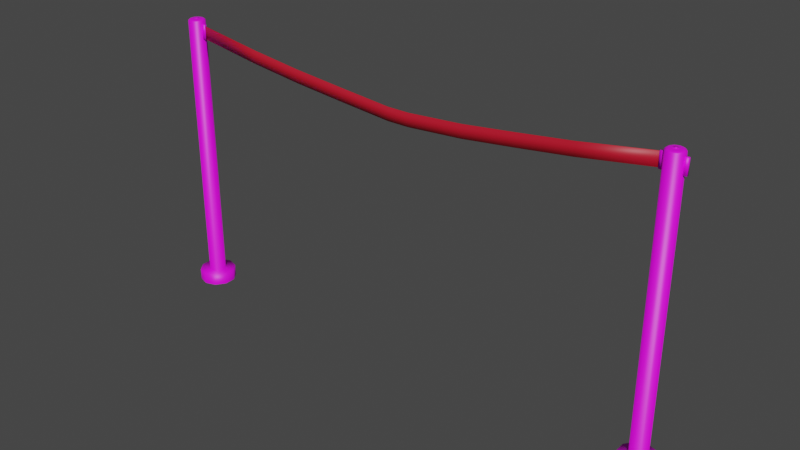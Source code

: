# Source: SERIT_BARIYER_.blend  (saved by Blender 3.2.14; exported with 4.5.12 LTS)
import bpy
from mathutils import Matrix  # noqa: F401  (used for matrix-valued properties, if any)

bpy.ops.wm.read_factory_settings(use_empty=True)
scene = bpy.context.scene
scene.name = 'Scene'

# ---- collections
col_ser_t_bar_yer_001 = bpy.data.collections.new('serıt barıyer.001'); scene.collection.children.link(col_ser_t_bar_yer_001)

# ---- images (referenced by path relative to the original .blend; pixels are not part of the script)
import os
ASSET_DIR = os.environ.get("B2B_ASSET_DIR", "")  # directory of the original .blend (textures are referenced by path, not embedded)
HERE = os.path.dirname(os.path.abspath(__file__))  # packed textures are extracted next to this script under _unpacked/

def load_image(name, relpath, width, height, colorspace="sRGB"):
    """Load a texture the original file referenced (path relative to the .blend, or extracted next to this script)."""
    p = next((c for c in (os.path.join(HERE, relpath), os.path.join(ASSET_DIR, relpath)) if relpath and os.path.exists(c)), "")
    if p:
        img = bpy.data.images.load(p, check_existing=True)
        img.name = name
    else:  # same state as the original file: an image datablock whose file is absent (Cycles renders it pink)
        img = bpy.data.images.new(name, width, height)
        img.source = "FILE"
        img.filepath = "//" + (relpath or name)
    img.colorspace_settings.name = colorspace
    return img
img_untitled_3_png_012 = load_image('Untitled-3.png.012', 'Untitled-3.png', 1024, 1024, 'sRGB')

# ---- materials (node trees are filled in below, after node groups)
mat_material_040 = bpy.data.materials.new('Material.040')
mat_material_040.use_transparent_shadow = False
mat_material_041 = bpy.data.materials.new('Material.041')
mat_material_041.use_transparent_shadow = False

# ---- material node trees
mat_material_040.use_nodes = True; mat_material_040.node_tree.nodes.clear()
_N = mat_material_040.node_tree.nodes; _L = mat_material_040.node_tree.links
n0 = _N.new('ShaderNodeOutputMaterial'); n0.name = 'Material Output'; n0.location = (300, 300)
n1 = _N.new('ShaderNodeBsdfPrincipled'); n1.name = 'Principled BSDF'; n1.location = (10, 300)
n1.distribution = 'GGX'
n1.subsurface_method = 'RANDOM_WALK_SKIN'
n1.inputs[3].default_value = 1.45
n1.inputs[27].default_value = (0.0, 0.0, 0.0, 1.0)
n1.inputs[28].default_value = 1.0
n2 = _N.new('ShaderNodeTexImage'); n2.name = 'Image Texture'; n2.location = (-372, 211)
n2.image = img_untitled_3_png_012
_L.new(n1.outputs[0], n0.inputs[0])
_L.new(n2.outputs[0], n1.inputs[0])
n0.is_active_output = True
mat_material_041.use_nodes = True; mat_material_041.node_tree.nodes.clear()
_N = mat_material_041.node_tree.nodes; _L = mat_material_041.node_tree.links
n0 = _N.new('ShaderNodeBsdfPrincipled'); n0.name = 'Principled BSDF'; n0.location = (10, 300)
n0.distribution = 'GGX'
n0.subsurface_method = 'RANDOM_WALK_SKIN'
n0.inputs[0].default_value = (0.5204, 0.005329, 0.02212, 1.0)
n0.inputs[3].default_value = 1.45
n0.inputs[27].default_value = (0.0, 0.0, 0.0, 1.0)
n0.inputs[28].default_value = 1.0
n1 = _N.new('ShaderNodeOutputMaterial'); n1.name = 'Material Output'; n1.location = (300, 300)
_L.new(n0.outputs[0], n1.inputs[0])
n1.is_active_output = True

# ---- world
world_world = bpy.data.worlds.new('World'); scene.world = world_world
world_world.use_nodes = True; world_world.node_tree.nodes.clear()
_N = world_world.node_tree.nodes; _L = world_world.node_tree.links
n0 = _N.new('ShaderNodeOutputWorld'); n0.name = 'World Output'; n0.location = (300, 300)
n1 = _N.new('ShaderNodeBackground'); n1.name = 'Background'; n1.location = (10, 300)
n1.inputs[0].default_value = (0.05088, 0.05088, 0.05088, 1.0)
_L.new(n1.outputs[0], n0.inputs[0])
n0.is_active_output = True
world_world.color = (0.05088, 0.05088, 0.05088)
world_world.use_sun_shadow = False
world_world.sun_shadow_jitter_overblur = 0.0

# ---- meshes
me_circle_017 = bpy.data.meshes.new('Circle.017')
me_circle_017.from_pydata([(-1.412, 0.003351, 0.7332), (-1.412, -0.003351, 0.7332), (-1.412, -0.003351, 0.7749), (-1.412, 0.003351, 0.7749), (-1.427, -0.003351, 0.7332), (-1.427, 0.003351, 0.7332), (-1.427, 0.003351, 0.7749), (-1.427, -0.003351, 0.7749), (1.463e-09, 0.02405, 0.0), (-0.01414, 0.01946, 0.0), (-0.02287, 0.007433, 0.0), (-0.02287, -0.007431, 0.0), (-0.01414, -0.01946, 0.0), (3.566e-09, -0.02405, 0.0), (0.01414, -0.01946, 0.0), (0.02287, -0.007431, 0.0), (0.02287, 0.007433, 0.0), (0.01414, 0.01946, 0.0), (-0.02287, -0.007431, 0.7836), (-0.02287, 0.007433, 0.7836), (-0.01414, 0.01946, 0.7836), (1.463e-09, 0.02405, 0.7836), (-0.01414, -0.01946, 0.7836), (3.566e-09, -0.02405, 0.7836), (0.01414, -0.01946, 0.7836), (0.02287, -0.007431, 0.7836), (0.02287, 0.007433, 0.7836), (0.01414, 0.01946, 0.7836), (-0.01767, 0.003351, 0.7332), (-0.01767, -0.003351, 0.7332), (-0.01767, -0.003351, 0.7749), (-0.01767, 0.003351, 0.7749), (-0.03262, -0.003351, 0.7332), (-0.03262, 0.003351, 0.7332), (-0.03262, 0.003351, 0.7749), (-0.03262, -0.003351, 0.7749), (-0.03194, -0.0009024, 0.7355), (-0.03194, 0.0009024, 0.7355), (-0.03194, 0.0009024, 0.7727), (-0.03194, -0.0009024, 0.7727), (-1.425, -0.0009024, 0.7355), (-1.425, 0.0009024, 0.7355), (-1.425, 0.0009024, 0.7727), (-1.425, -0.0009024, 0.7727), (-0.5369, 0.0009024, 0.7037), (-0.914, 0.0009024, 0.7063), (-0.914, -0.0009024, 0.7063), (-0.5369, -0.0009024, 0.7037), (-0.914, -0.0009024, 0.6691), (-0.5369, -0.0009024, 0.6665), (-0.914, 0.0009024, 0.6691), (-0.5369, 0.0009024, 0.6665), (-0.6959, 0.0009024, 0.6923), (-0.7606, 0.0009024, 0.6923), (-0.7606, -0.0009024, 0.6923), (-0.6959, -0.0009024, 0.6923), (-0.7606, -0.0009024, 0.6551), (-0.6959, -0.0009024, 0.6551), (-0.7606, 0.0009024, 0.6551), (-0.6959, 0.0009024, 0.6551), (-0.389, 0.0009024, 0.7212), (-0.2323, 0.0009024, 0.7411), (-1.224, 0.0009024, 0.7411), (-1.067, 0.0009024, 0.7212), (-1.067, -0.0009024, 0.7212), (-1.224, -0.0009024, 0.7411), (-0.2323, -0.0009024, 0.7411), (-0.389, -0.0009024, 0.7212), (-1.067, -0.0009024, 0.684), (-1.224, -0.0009024, 0.7039), (-0.2323, -0.0009024, 0.7039), (-0.389, -0.0009024, 0.684), (-1.067, 0.0009024, 0.684), (-1.224, 0.0009024, 0.7039), (-0.2323, 0.0009024, 0.7039), (-0.389, 0.0009024, 0.684), (0.03261, 0.003351, 0.7332), (0.03261, -0.003351, 0.7332), (0.03261, -0.003351, 0.7749), (0.03261, 0.003351, 0.7749), (0.01767, -0.003351, 0.7332), (0.01767, 0.003351, 0.7332), (0.01767, 0.003351, 0.7749), (0.01767, -0.003351, 0.7749), (-0.01174, -0.01616, 0.7864), (-0.019, -0.006172, 0.7864), (-0.019, 0.006174, 0.7864), (-0.01174, 0.01616, 0.7864), (5.462e-09, 0.01998, 0.7864), (7.209e-09, -0.01997, 0.7864), (0.01174, -0.01616, 0.7864), (0.019, -0.006172, 0.7864), (0.019, 0.006174, 0.7864), (0.01174, 0.01616, 0.7864), (-0.009308, -0.01281, 0.7876), (-0.01506, -0.004892, 0.7876), (-0.01506, 0.004895, 0.7876), (-0.009308, 0.01281, 0.7876), (5.293e-09, 0.01584, 0.7876), (6.678e-09, -0.01583, 0.7876), (0.009308, -0.01281, 0.7876), (0.01506, -0.004892, 0.7876), (0.01506, 0.004895, 0.7876), (0.009308, 0.01281, 0.7876), (-0.006199, -0.008532, 0.7876), (-0.01003, -0.003258, 0.7876), (-0.01003, 0.00326, 0.7876), (-0.006199, 0.008534, 0.7876), (5.181e-09, 0.01055, 0.7876), (6.103e-09, -0.01055, 0.7876), (0.006199, -0.008532, 0.7876), (0.01003, -0.003258, 0.7876), (0.01003, 0.00326, 0.7876), (0.006199, 0.008534, 0.7876), (-0.001895, -0.002607, 0.789), (-0.003066, -0.0009951, 0.789), (-0.003066, 0.0009974, 0.789), (-0.001895, 0.002609, 0.789), (5.025e-09, 0.003225, 0.789), (5.307e-09, -0.003223, 0.789), (0.001895, -0.002607, 0.789), (0.003066, -0.0009951, 0.789), (0.003066, 0.0009974, 0.789), (0.001895, 0.002609, 0.789), (-0.00193, -0.002656, 0.7892), (-0.00178, -0.002449, 0.7893), (-0.002881, -0.0009348, 0.7893), (-0.003123, -0.001014, 0.7892), (-0.002881, 0.0009371, 0.7893), (-0.003123, 0.001016, 0.7892), (-0.00178, 0.002451, 0.7893), (-0.00193, 0.002658, 0.7892), (8.608e-09, 0.00303, 0.7893), (7.256e-09, 0.003285, 0.7892), (7.543e-09, -0.003283, 0.7892), (8.778e-09, -0.003028, 0.7893), (0.00193, -0.002656, 0.7892), (0.00178, -0.002449, 0.7893), (0.003123, -0.001014, 0.7892), (0.002881, -0.0009348, 0.7893), (0.003123, 0.001016, 0.7892), (0.002881, 0.0009371, 0.7893), (0.00193, 0.002658, 0.7892), (0.00178, 0.002451, 0.7893), (-1.445, 0.02405, 0.0), (-1.459, 0.01946, 0.0), (-1.468, 0.007433, 0.0), (-1.468, -0.007431, 0.0), (-1.459, -0.01946, 0.0), (-1.445, -0.02405, 0.0), (-1.431, -0.01946, 0.0), (-1.422, -0.007431, 0.0), (-1.422, 0.007433, 0.0), (-1.431, 0.01946, 0.0), (-1.468, -0.007431, 0.7836), (-1.468, 0.007433, 0.7836), (-1.459, 0.01946, 0.7836), (-1.445, 0.02405, 0.7836), (-1.459, -0.01946, 0.7836), (-1.445, -0.02405, 0.7836), (-1.431, -0.01946, 0.7836), (-1.422, -0.007431, 0.7836), (-1.422, 0.007433, 0.7836), (-1.431, 0.01946, 0.7836), (-1.457, -0.01616, 0.7864), (-1.464, -0.006172, 0.7864), (-1.464, 0.006174, 0.7864), (-1.457, 0.01616, 0.7864), (-1.445, 0.01998, 0.7864), (-1.445, -0.01997, 0.7864), (-1.433, -0.01616, 0.7864), (-1.426, -0.006172, 0.7864), (-1.426, 0.006174, 0.7864), (-1.433, 0.01616, 0.7864), (-1.454, -0.01281, 0.7876), (-1.46, -0.004892, 0.7876), (-1.46, 0.004895, 0.7876), (-1.454, 0.01281, 0.7876), (-1.445, 0.01584, 0.7876), (-1.445, -0.01583, 0.7876), (-1.436, -0.01281, 0.7876), (-1.43, -0.004892, 0.7876), (-1.43, 0.004895, 0.7876), (-1.436, 0.01281, 0.7876), (-1.451, -0.008532, 0.7876), (-1.455, -0.003258, 0.7876), (-1.455, 0.00326, 0.7876), (-1.451, 0.008534, 0.7876), (-1.445, 0.01055, 0.7876), (-1.445, -0.01055, 0.7876), (-1.439, -0.008532, 0.7876), (-1.435, -0.003258, 0.7876), (-1.435, 0.00326, 0.7876), (-1.439, 0.008534, 0.7876), (-1.447, -0.002607, 0.789), (-1.448, -0.0009951, 0.789), (-1.448, 0.0009974, 0.789), (-1.447, 0.002609, 0.789), (-1.445, 0.003225, 0.789), (-1.445, -0.003223, 0.789), (-1.443, -0.002607, 0.789), (-1.442, -0.0009951, 0.789), (-1.442, 0.0009974, 0.789), (-1.443, 0.002609, 0.789), (-1.447, -0.002656, 0.7892), (-1.447, -0.002449, 0.7893), (-1.448, -0.0009348, 0.7893), (-1.448, -0.001014, 0.7892), (-1.448, 0.0009371, 0.7893), (-1.448, 0.001016, 0.7892), (-1.447, 0.002451, 0.7893), (-1.447, 0.002658, 0.7892), (-1.445, 0.00303, 0.7893), (-1.445, 0.003285, 0.7892), (-1.445, -0.003283, 0.7892), (-1.445, -0.003028, 0.7893), (-1.443, -0.002656, 0.7892), (-1.443, -0.002449, 0.7893), (-1.442, -0.001014, 0.7892), (-1.442, -0.0009348, 0.7893), (-1.442, 0.001016, 0.7892), (-1.442, 0.0009371, 0.7893), (-1.443, 0.002658, 0.7892), (-1.443, 0.002451, 0.7893), (2.725e-09, 0.05286, 0.0), (-0.03107, 0.04276, 0.0), (-0.05027, 0.01633, 0.0), (-0.05027, -0.01633, 0.0), (-0.03107, -0.04276, 0.0), (7.435e-09, -0.05285, 0.0), (0.03107, -0.04276, 0.0), (0.05027, -0.01633, 0.0), (0.05027, 0.01633, 0.0), (0.03107, 0.04276, 0.0), (-1.445, 0.05286, 0.0), (-1.476, 0.04276, 0.0), (-1.495, 0.01633, 0.0), (-1.495, -0.01633, 0.0), (-1.476, -0.04276, 0.0), (-1.445, -0.05285, 0.0), (-1.414, -0.04276, 0.0), (-1.395, -0.01633, 0.0), (-1.395, 0.01633, 0.0), (-1.414, 0.04276, 0.0), (2.725e-09, 0.05286, -0.03268), (-0.03107, 0.04276, -0.03268), (-0.05027, 0.01633, -0.03268), (-0.05027, -0.01633, -0.03268), (-0.03107, -0.04276, -0.03268), (7.435e-09, -0.05285, -0.03268), (0.03107, -0.04276, -0.03268), (0.05027, -0.01633, -0.03268), (0.05027, 0.01633, -0.03268), (0.03107, 0.04276, -0.03268), (-1.445, 0.05286, -0.03268), (-1.476, 0.04276, -0.03268), (-1.495, 0.01633, -0.03268), (-1.495, -0.01633, -0.03268), (-1.476, -0.04276, -0.03268), (-1.445, -0.05285, -0.03268), (-1.414, -0.04276, -0.03268), (-1.395, -0.01633, -0.03268), (-1.395, 0.01633, -0.03268), (-1.414, 0.04276, -0.03268)], [], [(0, 3, 2, 1), (5, 4, 7, 6), (1, 2, 7, 4), (0, 1, 4, 5), (3, 0, 5, 6), (2, 3, 6, 7), (11, 12, 22, 18), (8, 9, 20, 21), (15, 16, 26, 25), (12, 13, 23, 22), (9, 10, 19, 20), (16, 17, 27, 26), (13, 14, 24, 23), (10, 11, 18, 19), (17, 8, 21, 27), (14, 15, 25, 24), (28, 31, 30, 29), (33, 32, 35, 34), (29, 30, 35, 32), (28, 29, 32, 33), (31, 28, 33, 34), (30, 31, 34, 35), (37, 38, 39, 36), (41, 40, 43, 42), (45, 50, 72, 63), (48, 46, 64, 68), (50, 48, 68, 72), (46, 45, 63, 64), (67, 60, 44, 47), (62, 73, 41, 42), (49, 47, 55, 57), (69, 65, 43, 40), (75, 71, 49, 51), (37, 36, 70, 74), (71, 67, 47, 49), (73, 69, 40, 41), (51, 49, 57, 59), (36, 39, 66, 70), (38, 37, 74, 61), (60, 75, 51, 44), (44, 51, 59, 52), (65, 62, 42, 43), (53, 58, 50, 45), (56, 54, 46, 48), (58, 56, 48, 50), (47, 44, 52, 55), (53, 54, 55, 52), (54, 56, 57, 55), (56, 58, 59, 57), (58, 53, 52, 59), (54, 53, 45, 46), (75, 60, 61, 74), (73, 62, 63, 72), (71, 75, 74, 70), (69, 73, 72, 68), (67, 71, 70, 66), (65, 69, 68, 64), (60, 67, 66, 61), (62, 65, 64, 63), (39, 38, 61, 66), (76, 79, 78, 77), (81, 80, 83, 82), (77, 78, 83, 80), (76, 77, 80, 81), (79, 76, 81, 82), (78, 79, 82, 83), (22, 23, 89, 84), (88, 87, 97, 98), (19, 18, 85, 86), (26, 27, 93, 92), (23, 24, 90, 89), (20, 19, 86, 87), (27, 21, 88, 93), (24, 25, 91, 90), (21, 20, 87, 88), (18, 22, 84, 85), (25, 26, 92, 91), (95, 94, 104, 105), (85, 84, 94, 95), (91, 92, 102, 101), (84, 89, 99, 94), (86, 85, 95, 96), (92, 93, 103, 102), (89, 90, 100, 99), (87, 86, 96, 97), (93, 88, 98, 103), (90, 91, 101, 100), (104, 109, 119, 114), (101, 102, 112, 111), (94, 99, 109, 104), (96, 95, 105, 106), (102, 103, 113, 112), (99, 100, 110, 109), (97, 96, 106, 107), (103, 98, 108, 113), (100, 101, 111, 110), (98, 97, 107, 108), (116, 115, 127, 129), (106, 105, 115, 116), (112, 113, 123, 122), (109, 110, 120, 119), (107, 106, 116, 117), (113, 108, 118, 123), (110, 111, 121, 120), (108, 107, 117, 118), (105, 104, 114, 115), (111, 112, 122, 121), (114, 119, 134, 124), (122, 123, 142, 140), (115, 114, 124, 127), (117, 116, 129, 131), (120, 121, 138, 136), (118, 117, 131, 133), (119, 120, 136, 134), (121, 122, 140, 138), (123, 118, 133, 142), (125, 126, 127, 124), (126, 128, 129, 127), (128, 130, 131, 129), (130, 132, 133, 131), (135, 125, 124, 134), (137, 135, 134, 136), (139, 137, 136, 138), (141, 139, 138, 140), (143, 141, 140, 142), (132, 143, 142, 133), (125, 135, 137, 139, 141, 143, 132, 130, 128, 126), (147, 148, 158, 154), (144, 145, 156, 157), (151, 152, 162, 161), (148, 149, 159, 158), (145, 146, 155, 156), (152, 153, 163, 162), (149, 150, 160, 159), (146, 147, 154, 155), (153, 144, 157, 163), (150, 151, 161, 160), (158, 159, 169, 164), (168, 167, 177, 178), (155, 154, 165, 166), (162, 163, 173, 172), (159, 160, 170, 169), (156, 155, 166, 167), (163, 157, 168, 173), (160, 161, 171, 170), (157, 156, 167, 168), (154, 158, 164, 165), (161, 162, 172, 171), (175, 174, 184, 185), (165, 164, 174, 175), (171, 172, 182, 181), (164, 169, 179, 174), (166, 165, 175, 176), (172, 173, 183, 182), (169, 170, 180, 179), (167, 166, 176, 177), (173, 168, 178, 183), (170, 171, 181, 180), (184, 189, 199, 194), (181, 182, 192, 191), (174, 179, 189, 184), (176, 175, 185, 186), (182, 183, 193, 192), (179, 180, 190, 189), (177, 176, 186, 187), (183, 178, 188, 193), (180, 181, 191, 190), (178, 177, 187, 188), (196, 195, 207, 209), (186, 185, 195, 196), (192, 193, 203, 202), (189, 190, 200, 199), (187, 186, 196, 197), (193, 188, 198, 203), (190, 191, 201, 200), (188, 187, 197, 198), (185, 184, 194, 195), (191, 192, 202, 201), (194, 199, 214, 204), (202, 203, 222, 220), (195, 194, 204, 207), (197, 196, 209, 211), (200, 201, 218, 216), (198, 197, 211, 213), (199, 200, 216, 214), (201, 202, 220, 218), (203, 198, 213, 222), (205, 206, 207, 204), (206, 208, 209, 207), (208, 210, 211, 209), (210, 212, 213, 211), (215, 205, 204, 214), (217, 215, 214, 216), (219, 217, 216, 218), (221, 219, 218, 220), (223, 221, 220, 222), (212, 223, 222, 213), (205, 215, 217, 219, 221, 223, 212, 210, 208, 206), (14, 13, 229, 230), (152, 151, 241, 242), (145, 144, 234, 235), (15, 14, 230, 231), (153, 152, 242, 243), (146, 145, 235, 236), (16, 15, 231, 232), (144, 153, 243, 234), (9, 8, 224, 225), (147, 146, 236, 237), (17, 16, 232, 233), (10, 9, 225, 226), (148, 147, 237, 238), (8, 17, 233, 224), (11, 10, 226, 227), (149, 148, 238, 239), (12, 11, 227, 228), (150, 149, 239, 240), (13, 12, 228, 229), (151, 150, 240, 241), (237, 236, 256, 257), (230, 229, 249, 250), (238, 237, 257, 258), (231, 230, 250, 251), (239, 238, 258, 259), (232, 231, 251, 252), (225, 224, 244, 245), (240, 239, 259, 260), (233, 232, 252, 253), (226, 225, 245, 246), (241, 240, 260, 261), (224, 233, 253, 244), (227, 226, 246, 247), (242, 241, 261, 262), (235, 234, 254, 255), (228, 227, 247, 248), (243, 242, 262, 263), (236, 235, 255, 256), (229, 228, 248, 249), (234, 243, 263, 254)])
me_circle_017.polygons.foreach_set('use_smooth', [True] * 238)
me_circle_017.polygons.foreach_set('material_index', [0, 0, 0, 0, 0, 0, 0, 0, 0, 0, 0, 0, 0, 0, 0, 0, 0, 0, 0, 0, 0, 0, 1, 1, 1, 1, 1, 1, 1, 1, 1, 1, 1, 1, 1, 1, 1, 1, 1, 1, 1, 1, 1, 1, 1, 1, 1, 1, 1, 1, 1, 1, 1, 1, 1, 1, 1, 1, 1, 1, 0, 0, 0, 0, 0, 0, 0, 0, 0, 0, 0, 0, 0, 0, 0, 0, 0, 0, 0, 0, 0, 0, 0, 0, 0, 0, 0, 0, 0, 0, 0, 0, 0, 0, 0, 0, 0, 0, 0, 0, 0, 0, 0, 0, 0, 0, 0, 0, 0, 0, 0, 0, 0, 0, 0, 0, 0, 0, 0, 0, 0, 0, 0, 0, 0, 0, 0, 0, 0, 0, 0, 0, 0, 0, 0, 0, 0, 0, 0, 0, 0, 0, 0, 0, 0, 0, 0, 0, 0, 0, 0, 0, 0, 0, 0, 0, 0, 0, 0, 0, 0, 0, 0, 0, 0, 0, 0, 0, 0, 0, 0, 0, 0, 0, 0, 0, 0, 0, 0, 0, 0, 0, 0, 0, 0, 0, 0, 0, 0, 0, 0, 0, 0, 0, 0, 0, 0, 0, 0, 0, 0, 0, 0, 0, 0, 0, 0, 0, 0, 0, 0, 0, 0, 0, 0, 0, 0, 0, 0, 0, 0, 0, 0, 0, 0, 0, 0, 0, 0, 0, 0, 0, 0, 0, 0, 0, 0, 0])
_uv = me_circle_017.uv_layers.new(name='UVMap')
_uv.uv.foreach_set('vector', [0.1895, 0.04104, 0.1988, 0.04104, 0.1988, 0.04102, 0.1895, 0.04102, 0.1895, 0.04439, 0.1895, 0.04437, 0.1988, 0.04437, 0.1988, 0.04439, 0.1895, 0.04102, 0.1988, 0.04102, 0.1988, 0.04437, 0.1895, 0.04437, 0.1895, 0.04104, 0.1895, 0.04102, 0.1895, 0.04437, 0.1895, 0.04439, 0.1988, 0.04104, 0.1895, 0.04104, 0.1895, 0.04439, 0.1988, 0.04439, 0.1988, 0.04102, 0.1988, 0.04104, 0.1988, 0.04439, 0.1988, 0.04437, 0.2586, 0.03897, 0.2586, 0.03697, 0.4334, 0.03697, 0.4334, 0.03897, 0.2586, 0.03394, 0.2586, 0.0371, 0.4334, 0.0371, 0.4334, 0.03394, 0.2586, 0.02872, 0.2586, 0.02876, 0.4334, 0.02876, 0.4334, 0.02872, 0.2586, 0.03697, 0.2586, 0.03379, 0.4334, 0.03379, 0.4334, 0.03697, 0.2586, 0.0371, 0.2586, 0.03902, 0.4334, 0.03902, 0.4334, 0.0371, 0.2586, 0.02876, 0.2586, 0.03076, 0.4334, 0.03076, 0.4334, 0.02876, 0.2586, 0.03379, 0.2586, 0.03064, 0.4334, 0.03064, 0.4334, 0.03379, 0.2586, 0.03902, 0.2586, 0.03897, 0.4334, 0.03897, 0.4334, 0.03902, 0.2586, 0.03076, 0.2586, 0.03394, 0.4334, 0.03394, 0.4334, 0.03076, 0.2586, 0.03064, 0.2586, 0.02872, 0.4334, 0.02872, 0.4334, 0.03064, 0.4221, 0.03784, 0.4314, 0.03784, 0.4314, 0.03782, 0.4221, 0.03782, 0.4221, 0.04119, 0.4221, 0.04117, 0.4314, 0.04117, 0.4314, 0.04119, 0.4221, 0.03782, 0.4314, 0.03782, 0.4314, 0.04117, 0.4221, 0.04117, 0.4221, 0.03784, 0.4221, 0.03782, 0.4221, 0.04117, 0.4221, 0.04119, 0.4314, 0.03784, 0.4221, 0.03784, 0.4221, 0.04119, 0.4314, 0.04119, 0.4314, 0.03782, 0.4314, 0.03784, 0.4314, 0.04119, 0.4314, 0.04117, 0.6749, 0.4288, 0.6749, 0.4371, 0.6749, 0.4371, 0.6749, 0.4288, 0.3635, 0.4288, 0.3635, 0.4288, 0.3635, 0.4371, 0.3635, 0.4371, 0.4777, 0.4223, 0.4777, 0.414, 0.4434, 0.4173, 0.4434, 0.4256, 0.4777, 0.414, 0.4777, 0.4223, 0.4434, 0.4256, 0.4434, 0.4173, 0.4777, 0.414, 0.4777, 0.414, 0.4434, 0.4173, 0.4434, 0.4173, 0.4777, 0.4223, 0.4777, 0.4223, 0.4434, 0.4256, 0.4434, 0.4256, 0.5951, 0.4256, 0.5951, 0.4256, 0.562, 0.4217, 0.562, 0.4217, 0.4083, 0.4301, 0.4083, 0.4218, 0.3635, 0.4288, 0.3635, 0.4371, 0.562, 0.4134, 0.562, 0.4217, 0.5264, 0.4192, 0.5264, 0.4109, 0.4083, 0.4218, 0.4083, 0.4301, 0.3635, 0.4371, 0.3635, 0.4288, 0.5951, 0.4173, 0.5951, 0.4173, 0.562, 0.4134, 0.562, 0.4134, 0.6749, 0.4288, 0.6749, 0.4288, 0.6301, 0.4218, 0.6301, 0.4218, 0.5951, 0.4173, 0.5951, 0.4256, 0.562, 0.4217, 0.562, 0.4134, 0.4083, 0.4218, 0.4083, 0.4218, 0.3635, 0.4288, 0.3635, 0.4288, 0.562, 0.4134, 0.562, 0.4134, 0.5264, 0.4109, 0.5264, 0.4109, 0.6749, 0.4288, 0.6749, 0.4371, 0.6301, 0.4301, 0.6301, 0.4218, 0.6749, 0.4371, 0.6749, 0.4288, 0.6301, 0.4218, 0.6301, 0.4301, 0.5951, 0.4256, 0.5951, 0.4173, 0.562, 0.4134, 0.562, 0.4217, 0.562, 0.4217, 0.562, 0.4134, 0.5264, 0.4109, 0.5264, 0.4192, 0.4083, 0.4301, 0.4083, 0.4301, 0.3635, 0.4371, 0.3635, 0.4371, 0.512, 0.4192, 0.512, 0.4109, 0.4777, 0.414, 0.4777, 0.4223, 0.512, 0.4109, 0.512, 0.4192, 0.4777, 0.4223, 0.4777, 0.414, 0.512, 0.4109, 0.512, 0.4109, 0.4777, 0.414, 0.4777, 0.414, 0.562, 0.4217, 0.562, 0.4217, 0.5264, 0.4192, 0.5264, 0.4192, 0.512, 0.4192, 0.512, 0.4192, 0.5264, 0.4192, 0.5264, 0.4192, 0.512, 0.4192, 0.512, 0.4109, 0.5264, 0.4109, 0.5264, 0.4192, 0.512, 0.4109, 0.512, 0.4109, 0.5264, 0.4109, 0.5264, 0.4109, 0.512, 0.4109, 0.512, 0.4192, 0.5264, 0.4192, 0.5264, 0.4109, 0.512, 0.4192, 0.512, 0.4192, 0.4777, 0.4223, 0.4777, 0.4223, 0.5951, 0.4173, 0.5951, 0.4256, 0.6301, 0.4301, 0.6301, 0.4218, 0.4083, 0.4218, 0.4083, 0.4301, 0.4434, 0.4256, 0.4434, 0.4173, 0.5951, 0.4173, 0.5951, 0.4173, 0.6301, 0.4218, 0.6301, 0.4218, 0.4083, 0.4218, 0.4083, 0.4218, 0.4434, 0.4173, 0.4434, 0.4173, 0.5951, 0.4256, 0.5951, 0.4173, 0.6301, 0.4218, 0.6301, 0.4301, 0.4083, 0.4301, 0.4083, 0.4218, 0.4434, 0.4173, 0.4434, 0.4256, 0.5951, 0.4256, 0.5951, 0.4256, 0.6301, 0.4301, 0.6301, 0.4301, 0.4083, 0.4301, 0.4083, 0.4301, 0.4434, 0.4256, 0.4434, 0.4256, 0.6749, 0.4371, 0.6749, 0.4371, 0.6301, 0.4301, 0.6301, 0.4301, 0.4221, 0.02657, 0.4314, 0.02657, 0.4314, 0.02655, 0.4221, 0.02655, 0.4221, 0.02992, 0.4221, 0.0299, 0.4314, 0.0299, 0.4314, 0.02992, 0.4221, 0.02655, 0.4314, 0.02655, 0.4314, 0.0299, 0.4221, 0.0299, 0.4221, 0.02657, 0.4221, 0.02655, 0.4221, 0.0299, 0.4221, 0.02992, 0.4314, 0.02657, 0.4221, 0.02657, 0.4221, 0.02992, 0.4314, 0.02992, 0.4314, 0.02655, 0.4314, 0.02657, 0.4314, 0.02992, 0.4314, 0.0299, 0.2268, 0.04995, 0.23, 0.04995, 0.23, 0.05056, 0.2273, 0.05056, 0.2298, 0.05056, 0.2272, 0.05056, 0.2278, 0.05083, 0.2298, 0.05083, 0.2248, 0.04995, 0.2248, 0.04995, 0.2257, 0.05056, 0.2256, 0.05056, 0.235, 0.04995, 0.233, 0.04995, 0.2325, 0.05056, 0.2341, 0.05056, 0.23, 0.04995, 0.2331, 0.04995, 0.2326, 0.05056, 0.23, 0.05056, 0.2267, 0.04995, 0.2248, 0.04995, 0.2256, 0.05056, 0.2272, 0.05056, 0.233, 0.04995, 0.2298, 0.04995, 0.2298, 0.05056, 0.2325, 0.05056, 0.2331, 0.04995, 0.235, 0.04995, 0.2342, 0.05056, 0.2326, 0.05056, 0.2298, 0.04995, 0.2267, 0.04995, 0.2272, 0.05056, 0.2298, 0.05056, 0.2248, 0.04995, 0.2268, 0.04995, 0.2273, 0.05056, 0.2257, 0.05056, 0.235, 0.04995, 0.235, 0.04995, 0.2341, 0.05056, 0.2342, 0.05056, 0.2265, 0.05083, 0.2279, 0.05083, 0.2285, 0.05083, 0.2277, 0.05083, 0.2257, 0.05056, 0.2273, 0.05056, 0.2279, 0.05083, 0.2265, 0.05083, 0.2342, 0.05056, 0.2341, 0.05056, 0.2333, 0.05083, 0.2333, 0.05083, 0.2273, 0.05056, 0.23, 0.05056, 0.2299, 0.05083, 0.2279, 0.05083, 0.2256, 0.05056, 0.2257, 0.05056, 0.2265, 0.05083, 0.2265, 0.05083, 0.2341, 0.05056, 0.2325, 0.05056, 0.2319, 0.05083, 0.2333, 0.05083, 0.23, 0.05056, 0.2326, 0.05056, 0.232, 0.05083, 0.2299, 0.05083, 0.2272, 0.05056, 0.2256, 0.05056, 0.2265, 0.05083, 0.2278, 0.05083, 0.2325, 0.05056, 0.2298, 0.05056, 0.2298, 0.05083, 0.2319, 0.05083, 0.2326, 0.05056, 0.2342, 0.05056, 0.2333, 0.05083, 0.232, 0.05083, 0.2285, 0.05083, 0.2299, 0.05083, 0.2299, 0.05115, 0.2295, 0.05115, 0.2333, 0.05083, 0.2333, 0.05083, 0.2321, 0.05083, 0.2322, 0.05083, 0.2279, 0.05083, 0.2299, 0.05083, 0.2299, 0.05083, 0.2285, 0.05083, 0.2265, 0.05083, 0.2265, 0.05083, 0.2277, 0.05083, 0.2276, 0.05083, 0.2333, 0.05083, 0.2319, 0.05083, 0.2313, 0.05083, 0.2321, 0.05083, 0.2299, 0.05083, 0.232, 0.05083, 0.2313, 0.05083, 0.2299, 0.05083, 0.2278, 0.05083, 0.2265, 0.05083, 0.2276, 0.05083, 0.2285, 0.05083, 0.2319, 0.05083, 0.2298, 0.05083, 0.2299, 0.05083, 0.2313, 0.05083, 0.232, 0.05083, 0.2333, 0.05083, 0.2322, 0.05083, 0.2313, 0.05083, 0.2298, 0.05083, 0.2278, 0.05083, 0.2285, 0.05083, 0.2299, 0.05083, 0.2292, 0.05115, 0.2292, 0.05115, 0.2292, 0.0512, 0.2292, 0.0512, 0.2276, 0.05083, 0.2277, 0.05083, 0.2292, 0.05115, 0.2292, 0.05115, 0.2321, 0.05083, 0.2313, 0.05083, 0.2303, 0.05115, 0.2306, 0.05115, 0.2299, 0.05083, 0.2313, 0.05083, 0.2303, 0.05115, 0.2299, 0.05115, 0.2285, 0.05083, 0.2276, 0.05083, 0.2292, 0.05115, 0.2295, 0.05115, 0.2313, 0.05083, 0.2299, 0.05083, 0.2299, 0.05115, 0.2303, 0.05115, 0.2313, 0.05083, 0.2322, 0.05083, 0.2306, 0.05115, 0.2303, 0.05115, 0.2299, 0.05083, 0.2285, 0.05083, 0.2295, 0.05115, 0.2299, 0.05115, 0.2277, 0.05083, 0.2285, 0.05083, 0.2295, 0.05115, 0.2292, 0.05115, 0.2322, 0.05083, 0.2321, 0.05083, 0.2306, 0.05115, 0.2306, 0.05115, 0.2295, 0.05115, 0.2299, 0.05115, 0.2299, 0.0512, 0.2295, 0.0512, 0.2306, 0.05115, 0.2303, 0.05115, 0.2303, 0.0512, 0.2306, 0.0512, 0.2292, 0.05115, 0.2295, 0.05115, 0.2295, 0.0512, 0.2292, 0.0512, 0.2295, 0.05115, 0.2292, 0.05115, 0.2292, 0.0512, 0.2295, 0.0512, 0.2303, 0.05115, 0.2306, 0.05115, 0.2306, 0.0512, 0.2303, 0.0512, 0.2299, 0.05115, 0.2295, 0.05115, 0.2295, 0.0512, 0.2299, 0.0512, 0.2299, 0.05115, 0.2303, 0.05115, 0.2303, 0.0512, 0.2299, 0.0512, 0.2306, 0.05115, 0.2306, 0.05115, 0.2306, 0.0512, 0.2306, 0.0512, 0.2303, 0.05115, 0.2299, 0.05115, 0.2299, 0.0512, 0.2303, 0.0512, 0.2295, 0.05123, 0.2293, 0.05123, 0.2292, 0.0512, 0.2295, 0.0512, 0.2293, 0.05123, 0.2293, 0.05123, 0.2292, 0.0512, 0.2292, 0.0512, 0.2293, 0.05123, 0.2295, 0.05123, 0.2295, 0.0512, 0.2292, 0.0512, 0.2295, 0.05123, 0.2299, 0.05123, 0.2299, 0.0512, 0.2295, 0.0512, 0.2299, 0.05123, 0.2295, 0.05123, 0.2295, 0.0512, 0.2299, 0.0512, 0.2303, 0.05123, 0.2299, 0.05123, 0.2299, 0.0512, 0.2303, 0.0512, 0.2305, 0.05123, 0.2303, 0.05123, 0.2303, 0.0512, 0.2306, 0.0512, 0.2305, 0.05123, 0.2305, 0.05123, 0.2306, 0.0512, 0.2306, 0.0512, 0.2303, 0.05123, 0.2305, 0.05123, 0.2306, 0.0512, 0.2303, 0.0512, 0.2299, 0.05123, 0.2303, 0.05123, 0.2303, 0.0512, 0.2299, 0.0512, 0.2295, 0.05123, 0.2299, 0.05123, 0.2303, 0.05123, 0.2305, 0.05123, 0.2305, 0.05123, 0.2303, 0.05123, 0.2299, 0.05123, 0.2295, 0.05123, 0.2293, 0.05123, 0.2293, 0.05123, 0.02599, 0.05355, 0.02599, 0.05156, 0.2008, 0.05156, 0.2008, 0.05355, 0.02599, 0.04852, 0.02599, 0.05168, 0.2008, 0.05168, 0.2008, 0.04852, 0.02599, 0.0433, 0.02599, 0.04334, 0.2008, 0.04334, 0.2008, 0.0433, 0.02599, 0.05156, 0.02599, 0.04837, 0.2008, 0.04837, 0.2008, 0.05156, 0.02599, 0.05168, 0.02599, 0.0536, 0.2008, 0.0536, 0.2008, 0.05168, 0.02599, 0.04334, 0.02599, 0.04534, 0.2008, 0.04534, 0.2008, 0.04334, 0.02599, 0.04837, 0.02599, 0.04522, 0.2008, 0.04522, 0.2008, 0.04837, 0.02599, 0.0536, 0.02599, 0.05355, 0.2008, 0.05355, 0.2008, 0.0536, 0.02599, 0.04534, 0.02599, 0.04852, 0.2008, 0.04852, 0.2008, 0.04534, 0.02599, 0.04522, 0.02599, 0.0433, 0.2008, 0.0433, 0.2008, 0.04522, 0.2328, 0.03432, 0.236, 0.03432, 0.236, 0.03493, 0.2333, 0.03493, 0.2358, 0.03493, 0.2332, 0.03493, 0.2338, 0.0352, 0.2359, 0.0352, 0.2308, 0.03432, 0.2308, 0.03432, 0.2317, 0.03493, 0.2316, 0.03493, 0.241, 0.03432, 0.239, 0.03432, 0.2385, 0.03493, 0.2401, 0.03493, 0.236, 0.03432, 0.2391, 0.03432, 0.2386, 0.03493, 0.236, 0.03493, 0.2327, 0.03432, 0.2308, 0.03432, 0.2316, 0.03493, 0.2332, 0.03493, 0.239, 0.03432, 0.2358, 0.03432, 0.2358, 0.03493, 0.2385, 0.03493, 0.2391, 0.03432, 0.241, 0.03432, 0.2402, 0.03493, 0.2386, 0.03493, 0.2358, 0.03432, 0.2327, 0.03432, 0.2332, 0.03493, 0.2358, 0.03493, 0.2308, 0.03432, 0.2328, 0.03432, 0.2333, 0.03493, 0.2317, 0.03493, 0.241, 0.03432, 0.241, 0.03432, 0.2401, 0.03493, 0.2402, 0.03493, 0.2326, 0.0352, 0.2339, 0.0352, 0.2345, 0.0352, 0.2337, 0.0352, 0.2317, 0.03493, 0.2333, 0.03493, 0.2339, 0.0352, 0.2326, 0.0352, 0.2402, 0.03493, 0.2401, 0.03493, 0.2393, 0.0352, 0.2393, 0.0352, 0.2333, 0.03493, 0.236, 0.03493, 0.236, 0.0352, 0.2339, 0.0352, 0.2316, 0.03493, 0.2317, 0.03493, 0.2326, 0.0352, 0.2325, 0.0352, 0.2401, 0.03493, 0.2385, 0.03493, 0.2379, 0.0352, 0.2393, 0.0352, 0.236, 0.03493, 0.2386, 0.03493, 0.238, 0.0352, 0.236, 0.0352, 0.2332, 0.03493, 0.2316, 0.03493, 0.2325, 0.0352, 0.2338, 0.0352, 0.2385, 0.03493, 0.2358, 0.03493, 0.2359, 0.0352, 0.2379, 0.0352, 0.2386, 0.03493, 0.2402, 0.03493, 0.2393, 0.0352, 0.238, 0.0352, 0.2345, 0.0352, 0.2359, 0.0352, 0.2359, 0.03553, 0.2355, 0.03553, 0.2393, 0.0352, 0.2393, 0.0352, 0.2381, 0.0352, 0.2382, 0.0352, 0.2339, 0.0352, 0.236, 0.0352, 0.2359, 0.0352, 0.2345, 0.0352, 0.2325, 0.0352, 0.2326, 0.0352, 0.2337, 0.0352, 0.2336, 0.0352, 0.2393, 0.0352, 0.2379, 0.0352, 0.2373, 0.0352, 0.2381, 0.0352, 0.236, 0.0352, 0.238, 0.0352, 0.2373, 0.0352, 0.2359, 0.0352, 0.2338, 0.0352, 0.2325, 0.0352, 0.2336, 0.0352, 0.2345, 0.0352, 0.2379, 0.0352, 0.2359, 0.0352, 0.2359, 0.0352, 0.2373, 0.0352, 0.238, 0.0352, 0.2393, 0.0352, 0.2382, 0.0352, 0.2373, 0.0352, 0.2359, 0.0352, 0.2338, 0.0352, 0.2345, 0.0352, 0.2359, 0.0352, 0.2352, 0.03553, 0.2352, 0.03553, 0.2352, 0.03557, 0.2352, 0.03557, 0.2336, 0.0352, 0.2337, 0.0352, 0.2352, 0.03553, 0.2352, 0.03553, 0.2381, 0.0352, 0.2373, 0.0352, 0.2363, 0.03553, 0.2366, 0.03553, 0.2359, 0.0352, 0.2373, 0.0352, 0.2363, 0.03553, 0.2359, 0.03553, 0.2345, 0.0352, 0.2336, 0.0352, 0.2352, 0.03553, 0.2355, 0.03553, 0.2373, 0.0352, 0.2359, 0.0352, 0.2359, 0.03553, 0.2363, 0.03553, 0.2373, 0.0352, 0.2382, 0.0352, 0.2366, 0.03553, 0.2363, 0.03553, 0.2359, 0.0352, 0.2345, 0.0352, 0.2355, 0.03553, 0.2359, 0.03553, 0.2337, 0.0352, 0.2345, 0.0352, 0.2355, 0.03553, 0.2352, 0.03553, 0.2382, 0.0352, 0.2381, 0.0352, 0.2366, 0.03553, 0.2366, 0.03553, 0.2355, 0.03553, 0.2359, 0.03553, 0.2359, 0.03557, 0.2355, 0.03557, 0.2366, 0.03553, 0.2363, 0.03553, 0.2363, 0.03557, 0.2366, 0.03557, 0.2352, 0.03553, 0.2355, 0.03553, 0.2355, 0.03557, 0.2352, 0.03557, 0.2355, 0.03553, 0.2352, 0.03553, 0.2352, 0.03557, 0.2355, 0.03557, 0.2363, 0.03553, 0.2366, 0.03553, 0.2366, 0.03557, 0.2363, 0.03557, 0.2359, 0.03553, 0.2355, 0.03553, 0.2355, 0.03557, 0.2359, 0.03557, 0.2359, 0.03553, 0.2363, 0.03553, 0.2363, 0.03557, 0.2359, 0.03557, 0.2366, 0.03553, 0.2366, 0.03553, 0.2366, 0.03557, 0.2366, 0.03557, 0.2363, 0.03553, 0.2359, 0.03553, 0.2359, 0.03557, 0.2363, 0.03557, 0.2355, 0.0356, 0.2353, 0.0356, 0.2352, 0.03557, 0.2355, 0.03557, 0.2353, 0.0356, 0.2353, 0.0356, 0.2352, 0.03557, 0.2352, 0.03557, 0.2353, 0.0356, 0.2355, 0.0356, 0.2355, 0.03557, 0.2352, 0.03557, 0.2355, 0.0356, 0.2359, 0.0356, 0.2359, 0.03557, 0.2355, 0.03557, 0.2359, 0.0356, 0.2355, 0.0356, 0.2355, 0.03557, 0.2359, 0.03557, 0.2363, 0.0356, 0.2359, 0.0356, 0.2359, 0.03557, 0.2363, 0.03557, 0.2365, 0.0356, 0.2363, 0.0356, 0.2363, 0.03557, 0.2366, 0.03557, 0.2365, 0.0356, 0.2365, 0.0356, 0.2366, 0.03557, 0.2366, 0.03557, 0.2363, 0.0356, 0.2365, 0.0356, 0.2366, 0.03557, 0.2363, 0.03557, 0.2359, 0.0356, 0.2363, 0.0356, 0.2363, 0.03557, 0.2359, 0.03557, 0.2355, 0.0356, 0.2359, 0.0356, 0.2363, 0.0356, 0.2365, 0.0356, 0.2365, 0.0356, 0.2363, 0.0356, 0.2359, 0.0356, 0.2355, 0.0356, 0.2353, 0.0356, 0.2353, 0.0356, 0.2586, 0.03064, 0.2586, 0.03379, 0.2586, 0.03379, 0.2586, 0.03064, 0.02599, 0.04334, 0.02599, 0.0433, 0.02599, 0.0433, 0.02599, 0.04334, 0.02599, 0.05168, 0.02599, 0.04852, 0.02599, 0.04852, 0.02599, 0.05168, 0.2586, 0.02872, 0.2586, 0.03064, 0.2586, 0.03064, 0.2586, 0.02872, 0.02599, 0.04534, 0.02599, 0.04334, 0.02599, 0.04334, 0.02599, 0.04534, 0.02599, 0.0536, 0.02599, 0.05168, 0.02599, 0.05168, 0.02599, 0.0536, 0.2586, 0.02876, 0.2586, 0.02872, 0.2586, 0.02872, 0.2586, 0.02876, 0.02599, 0.04852, 0.02599, 0.04534, 0.02599, 0.04534, 0.02599, 0.04852, 0.2586, 0.0371, 0.2586, 0.03394, 0.2586, 0.03394, 0.2586, 0.0371, 0.02599, 0.05355, 0.02599, 0.0536, 0.02599, 0.0536, 0.02599, 0.05355, 0.2586, 0.03076, 0.2586, 0.02876, 0.2586, 0.02876, 0.2586, 0.03076, 0.2586, 0.03902, 0.2586, 0.0371, 0.2586, 0.0371, 0.2586, 0.03902, 0.02599, 0.05156, 0.02599, 0.05355, 0.02599, 0.05355, 0.02599, 0.05156, 0.2586, 0.03394, 0.2586, 0.03076, 0.2586, 0.03076, 0.2586, 0.03394, 0.2586, 0.03897, 0.2586, 0.03902, 0.2586, 0.03902, 0.2586, 0.03897, 0.02599, 0.04837, 0.02599, 0.05156, 0.02599, 0.05156, 0.02599, 0.04837, 0.2586, 0.03697, 0.2586, 0.03897, 0.2586, 0.03897, 0.2586, 0.03697, 0.02599, 0.04522, 0.02599, 0.04837, 0.02599, 0.04837, 0.02599, 0.04522, 0.2586, 0.03379, 0.2586, 0.03697, 0.2586, 0.03697, 0.2586, 0.03379, 0.02599, 0.0433, 0.02599, 0.04522, 0.02599, 0.04522, 0.02599, 0.0433, 0.02599, 0.05355, 0.02599, 0.0536, 0.02599, 0.0536, 0.02599, 0.05355, 0.2586, 0.03064, 0.2586, 0.03379, 0.2586, 0.03379, 0.2586, 0.03064, 0.02599, 0.05156, 0.02599, 0.05355, 0.02599, 0.05355, 0.02599, 0.05156, 0.2586, 0.02872, 0.2586, 0.03064, 0.2586, 0.03064, 0.2586, 0.02872, 0.02599, 0.04837, 0.02599, 0.05156, 0.02599, 0.05156, 0.02599, 0.04837, 0.2586, 0.02876, 0.2586, 0.02872, 0.2586, 0.02872, 0.2586, 0.02876, 0.2586, 0.0371, 0.2586, 0.03394, 0.2586, 0.03394, 0.2586, 0.0371, 0.02599, 0.04522, 0.02599, 0.04837, 0.02599, 0.04837, 0.02599, 0.04522, 0.2586, 0.03076, 0.2586, 0.02876, 0.2586, 0.02876, 0.2586, 0.03076, 0.2586, 0.03902, 0.2586, 0.0371, 0.2586, 0.0371, 0.2586, 0.03902, 0.02599, 0.0433, 0.02599, 0.04522, 0.02599, 0.04522, 0.02599, 0.0433, 0.2586, 0.03394, 0.2586, 0.03076, 0.2586, 0.03076, 0.2586, 0.03394, 0.2586, 0.03897, 0.2586, 0.03902, 0.2586, 0.03902, 0.2586, 0.03897, 0.02599, 0.04334, 0.02599, 0.0433, 0.02599, 0.0433, 0.02599, 0.04334, 0.02599, 0.05168, 0.02599, 0.04852, 0.02599, 0.04852, 0.02599, 0.05168, 0.2586, 0.03697, 0.2586, 0.03897, 0.2586, 0.03897, 0.2586, 0.03697, 0.02599, 0.04534, 0.02599, 0.04334, 0.02599, 0.04334, 0.02599, 0.04534, 0.02599, 0.0536, 0.02599, 0.05168, 0.02599, 0.05168, 0.02599, 0.0536, 0.2586, 0.03379, 0.2586, 0.03697, 0.2586, 0.03697, 0.2586, 0.03379, 0.02599, 0.04852, 0.02599, 0.04534, 0.02599, 0.04534, 0.02599, 0.04852])
me_circle_017.materials.append(mat_material_040)
me_circle_017.materials.append(mat_material_041)
me_circle_017.update()

# ---- objects
ob_circle_006 = bpy.data.objects.new('Circle.006', me_circle_017)

# ---- transforms, parenting, visibility, modifiers, constraints
ob_circle_006.location = (0.0, 0.0, 0.0)
ob_circle_006.rotation_euler = (0.0, -0.0, 0.01399)

# ---- collection membership
col_ser_t_bar_yer_001.objects.link(ob_circle_006)

# ---- scene / render settings (as saved in the file)
scene.frame_start = 1; scene.frame_end = 250; scene.frame_set(1)
scene.render.engine = 'BLENDER_EEVEE_NEXT'
scene.cycles.sampling_pattern = 'TABULATED_SOBOL'
scene.cycles.use_light_tree = False
scene.view_settings.view_transform = 'Filmic'
bpy.context.view_layer.update()

# ---- added for rendering (the .blend has no active camera and no usable light): camera, sun
cam_auto = bpy.data.cameras.new('AutoCamera')
cam_auto.lens = 50.0
cam_auto.sensor_width = 36.0
cam_auto.clip_end = 1000.0
ob_auto_camera = bpy.data.objects.new('AutoCamera', cam_auto)
scene.collection.objects.link(ob_auto_camera)
ob_auto_camera.location = (0.902598, -1.96019, 1.67838)
ob_auto_camera.rotation_euler = (1.09748, -7.21219e-08, 0.694738)
scene.camera = ob_auto_camera
light_auto_sun = bpy.data.lights.new('AutoSun', 'SUN')
light_auto_sun.energy = 3.0
light_auto_sun.angle = 0.0523599
ob_auto_sun = bpy.data.objects.new('AutoSun', light_auto_sun)
scene.collection.objects.link(ob_auto_sun)
ob_auto_sun.rotation_euler = (0.872665, 0.174533, 0.523599)
bpy.context.view_layer.update()
